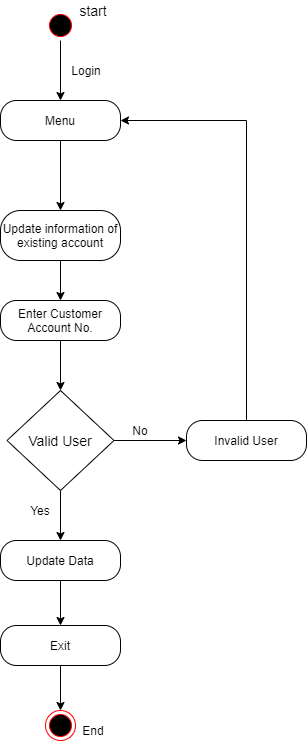

The diagram above was exported from draw.io. Its source (the exported page's mxGraphModel, read from the mxfile embedded in the PNG):
<mxGraphModel dx="1550" dy="1955" grid="1" gridSize="10" guides="1" tooltips="1" connect="1" arrows="1" fold="1" page="1" pageScale="1" pageWidth="827" pageHeight="1169" math="0" shadow="0">
  <root>
    <mxCell id="JsYPMqshKA81U8t6HTjq-0" />
    <mxCell id="JsYPMqshKA81U8t6HTjq-1" parent="JsYPMqshKA81U8t6HTjq-0" />
    <mxCell id="OPkSzSQJzh9WIC_-ZhiZ-1" value="" style="edgeStyle=orthogonalEdgeStyle;rounded=0;orthogonalLoop=1;jettySize=auto;html=1;" edge="1" parent="JsYPMqshKA81U8t6HTjq-1" source="JsYPMqshKA81U8t6HTjq-4" target="_Sg0HYBGN5wlNyKRitwd-15">
      <mxGeometry relative="1" as="geometry" />
    </mxCell>
    <mxCell id="JsYPMqshKA81U8t6HTjq-4" value="Menu" style="rounded=1;whiteSpace=wrap;html=1;arcSize=40;fontColor=#000000;fillColor=#FFFFFF;" parent="JsYPMqshKA81U8t6HTjq-1" vertex="1">
      <mxGeometry x="354" y="90" width="120" height="40" as="geometry" />
    </mxCell>
    <mxCell id="JsYPMqshKA81U8t6HTjq-5" value="Invalid User" style="rounded=1;whiteSpace=wrap;html=1;arcSize=40;fontColor=#000000;fillColor=#FFFFFF;" parent="JsYPMqshKA81U8t6HTjq-1" vertex="1">
      <mxGeometry x="540" y="410" width="120" height="40" as="geometry" />
    </mxCell>
    <mxCell id="OPkSzSQJzh9WIC_-ZhiZ-2" value="" style="edgeStyle=orthogonalEdgeStyle;rounded=0;orthogonalLoop=1;jettySize=auto;html=1;" edge="1" parent="JsYPMqshKA81U8t6HTjq-1" source="_Sg0HYBGN5wlNyKRitwd-3" target="JsYPMqshKA81U8t6HTjq-4">
      <mxGeometry relative="1" as="geometry" />
    </mxCell>
    <mxCell id="_Sg0HYBGN5wlNyKRitwd-3" value="" style="ellipse;html=1;shape=startState;fillColor=#000000;strokeColor=#ff0000;" parent="JsYPMqshKA81U8t6HTjq-1" vertex="1">
      <mxGeometry x="399" width="30" height="30" as="geometry" />
    </mxCell>
    <mxCell id="_Sg0HYBGN5wlNyKRitwd-8" value="start" style="text;html=1;strokeColor=none;fillColor=none;align=center;verticalAlign=middle;whiteSpace=wrap;rounded=0;fontSize=14;" parent="JsYPMqshKA81U8t6HTjq-1" vertex="1">
      <mxGeometry x="427" y="-10" width="40" height="20" as="geometry" />
    </mxCell>
    <mxCell id="OPkSzSQJzh9WIC_-ZhiZ-8" value="" style="edgeStyle=orthogonalEdgeStyle;rounded=0;orthogonalLoop=1;jettySize=auto;html=1;" edge="1" parent="JsYPMqshKA81U8t6HTjq-1" source="_Sg0HYBGN5wlNyKRitwd-9" target="OPkSzSQJzh9WIC_-ZhiZ-7">
      <mxGeometry relative="1" as="geometry" />
    </mxCell>
    <mxCell id="OPkSzSQJzh9WIC_-ZhiZ-9" value="" style="edgeStyle=orthogonalEdgeStyle;rounded=0;orthogonalLoop=1;jettySize=auto;html=1;" edge="1" parent="JsYPMqshKA81U8t6HTjq-1" source="_Sg0HYBGN5wlNyKRitwd-9" target="JsYPMqshKA81U8t6HTjq-5">
      <mxGeometry relative="1" as="geometry" />
    </mxCell>
    <mxCell id="_Sg0HYBGN5wlNyKRitwd-9" value="Valid User" style="rhombus;fontSize=14;strokeColor=#000000;fillColor=#FFFFFF;" parent="JsYPMqshKA81U8t6HTjq-1" vertex="1">
      <mxGeometry x="360.5" y="380" width="107" height="100" as="geometry" />
    </mxCell>
    <mxCell id="OPkSzSQJzh9WIC_-ZhiZ-5" value="" style="edgeStyle=orthogonalEdgeStyle;rounded=0;orthogonalLoop=1;jettySize=auto;html=1;" edge="1" parent="JsYPMqshKA81U8t6HTjq-1" source="_Sg0HYBGN5wlNyKRitwd-15" target="_Sg0HYBGN5wlNyKRitwd-17">
      <mxGeometry relative="1" as="geometry" />
    </mxCell>
    <mxCell id="_Sg0HYBGN5wlNyKRitwd-15" value="Update information of existing account" style="rounded=1;whiteSpace=wrap;html=1;arcSize=40;fontColor=#000000;" parent="JsYPMqshKA81U8t6HTjq-1" vertex="1">
      <mxGeometry x="354" y="200" width="120" height="50" as="geometry" />
    </mxCell>
    <mxCell id="OPkSzSQJzh9WIC_-ZhiZ-6" value="" style="edgeStyle=orthogonalEdgeStyle;rounded=0;orthogonalLoop=1;jettySize=auto;html=1;" edge="1" parent="JsYPMqshKA81U8t6HTjq-1" source="_Sg0HYBGN5wlNyKRitwd-17" target="_Sg0HYBGN5wlNyKRitwd-9">
      <mxGeometry relative="1" as="geometry" />
    </mxCell>
    <mxCell id="_Sg0HYBGN5wlNyKRitwd-17" value="Enter Customer Account No." style="rounded=1;whiteSpace=wrap;html=1;arcSize=40;fontColor=#000000;fillColor=#FFFFFF;" parent="JsYPMqshKA81U8t6HTjq-1" vertex="1">
      <mxGeometry x="354" y="290" width="120" height="40" as="geometry" />
    </mxCell>
    <mxCell id="_Sg0HYBGN5wlNyKRitwd-23" value="" style="edgeStyle=orthogonalEdgeStyle;rounded=0;orthogonalLoop=1;jettySize=auto;html=1;fontSize=14;" parent="JsYPMqshKA81U8t6HTjq-1" source="_Sg0HYBGN5wlNyKRitwd-19" target="_Sg0HYBGN5wlNyKRitwd-21" edge="1">
      <mxGeometry relative="1" as="geometry" />
    </mxCell>
    <mxCell id="_Sg0HYBGN5wlNyKRitwd-19" value="Exit" style="rounded=1;whiteSpace=wrap;html=1;arcSize=40;fontColor=#000000;fillColor=#FFFFFF;" parent="JsYPMqshKA81U8t6HTjq-1" vertex="1">
      <mxGeometry x="354" y="615" width="120" height="40" as="geometry" />
    </mxCell>
    <mxCell id="_Sg0HYBGN5wlNyKRitwd-21" value="" style="ellipse;html=1;shape=endState;fillColor=#000000;strokeColor=#ff0000;fontSize=14;" parent="JsYPMqshKA81U8t6HTjq-1" vertex="1">
      <mxGeometry x="399" y="700" width="30" height="30" as="geometry" />
    </mxCell>
    <mxCell id="Wocwq4eFete6FLhUnDs2-2" value="" style="endArrow=classic;html=1;fontSize=14;entryX=1;entryY=0.5;entryDx=0;entryDy=0;" parent="JsYPMqshKA81U8t6HTjq-1" edge="1" target="JsYPMqshKA81U8t6HTjq-4">
      <mxGeometry width="50" height="50" relative="1" as="geometry">
        <mxPoint x="600" y="110" as="sourcePoint" />
        <mxPoint x="474" y="109.5" as="targetPoint" />
      </mxGeometry>
    </mxCell>
    <mxCell id="OPkSzSQJzh9WIC_-ZhiZ-0" value="Login" style="text;html=1;strokeColor=none;fillColor=none;align=center;verticalAlign=middle;whiteSpace=wrap;rounded=0;" vertex="1" parent="JsYPMqshKA81U8t6HTjq-1">
      <mxGeometry x="420" y="50" width="40" height="20" as="geometry" />
    </mxCell>
    <mxCell id="OPkSzSQJzh9WIC_-ZhiZ-15" value="" style="edgeStyle=orthogonalEdgeStyle;rounded=0;orthogonalLoop=1;jettySize=auto;html=1;" edge="1" parent="JsYPMqshKA81U8t6HTjq-1" source="OPkSzSQJzh9WIC_-ZhiZ-7" target="_Sg0HYBGN5wlNyKRitwd-19">
      <mxGeometry relative="1" as="geometry" />
    </mxCell>
    <mxCell id="OPkSzSQJzh9WIC_-ZhiZ-7" value="Update Data" style="rounded=1;whiteSpace=wrap;html=1;arcSize=40;fontColor=#000000;fillColor=#FFFFFF;" vertex="1" parent="JsYPMqshKA81U8t6HTjq-1">
      <mxGeometry x="354" y="530" width="120" height="40" as="geometry" />
    </mxCell>
    <mxCell id="OPkSzSQJzh9WIC_-ZhiZ-10" value="Yes" style="text;html=1;strokeColor=none;fillColor=none;align=center;verticalAlign=middle;whiteSpace=wrap;rounded=0;" vertex="1" parent="JsYPMqshKA81U8t6HTjq-1">
      <mxGeometry x="374" y="490" width="40" height="20" as="geometry" />
    </mxCell>
    <mxCell id="OPkSzSQJzh9WIC_-ZhiZ-14" value="" style="endArrow=none;html=1;exitX=0.5;exitY=0;exitDx=0;exitDy=0;" edge="1" parent="JsYPMqshKA81U8t6HTjq-1" source="JsYPMqshKA81U8t6HTjq-5">
      <mxGeometry width="50" height="50" relative="1" as="geometry">
        <mxPoint x="390" y="350" as="sourcePoint" />
        <mxPoint x="600" y="110" as="targetPoint" />
      </mxGeometry>
    </mxCell>
    <mxCell id="OPkSzSQJzh9WIC_-ZhiZ-16" value="End" style="text;html=1;strokeColor=none;fillColor=none;align=center;verticalAlign=middle;whiteSpace=wrap;rounded=0;" vertex="1" parent="JsYPMqshKA81U8t6HTjq-1">
      <mxGeometry x="427" y="710" width="40" height="20" as="geometry" />
    </mxCell>
    <mxCell id="OPkSzSQJzh9WIC_-ZhiZ-17" value="No" style="text;html=1;strokeColor=none;fillColor=none;align=center;verticalAlign=middle;whiteSpace=wrap;rounded=0;" vertex="1" parent="JsYPMqshKA81U8t6HTjq-1">
      <mxGeometry x="474" y="410" width="40" height="20" as="geometry" />
    </mxCell>
  </root>
</mxGraphModel>